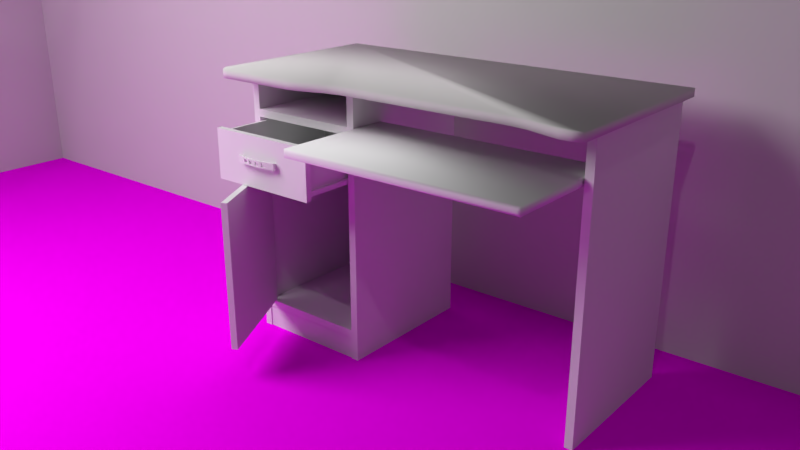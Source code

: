 # Source: table.blend  (saved by Blender 2.79.0; exported with 4.5.12 LTS)
import bpy
from mathutils import Matrix  # noqa: F401  (used for matrix-valued properties, if any)

bpy.ops.wm.read_factory_settings(use_empty=True)
scene = bpy.context.scene
scene.name = 'Scene'

# ---- collections
col_collection_1 = bpy.data.collections.new('Collection 1'); scene.collection.children.link(col_collection_1)

# ---- images (referenced by path relative to the original .blend; pixels are not part of the script)
import os
ASSET_DIR = os.environ.get("B2B_ASSET_DIR", "")  # directory of the original .blend (textures are referenced by path, not embedded)
HERE = os.path.dirname(os.path.abspath(__file__))  # packed textures are extracted next to this script under _unpacked/

def load_image(name, relpath, width, height, colorspace="sRGB"):
    """Load a texture the original file referenced (path relative to the .blend, or extracted next to this script)."""
    p = next((c for c in (os.path.join(HERE, relpath), os.path.join(ASSET_DIR, relpath)) if relpath and os.path.exists(c)), "")
    if p:
        img = bpy.data.images.load(p, check_existing=True)
        img.name = name
    else:  # same state as the original file: an image datablock whose file is absent (Cycles renders it pink)
        img = bpy.data.images.new(name, width, height)
        img.source = "FILE"
        img.filepath = "//" + (relpath or name)
    img.colorspace_settings.name = colorspace
    return img
img_carpet_jpg = load_image('carpet.jpg', 'carpet.jpg', 1024, 1024, 'sRGB')

# ---- materials (node trees are filled in below, after node groups)
mat_light = bpy.data.materials.new('Light')
mat_light.alpha_threshold = 0.0
mat_light.roughness = 0.5
mat_wall = bpy.data.materials.new('Wall')
mat_wall.alpha_threshold = 0.0
mat_wall.diffuse_color = (0.6383, 0.6193, 0.6193, 1.0)
mat_wall.roughness = 0.5
mat_wall.line_color = (0.0, 0.0, 0.0, 1.0)
mat_carpet = bpy.data.materials.new('Carpet')
mat_carpet.alpha_threshold = 0.0
mat_carpet.roughness = 0.5

# ---- material node trees
mat_light.use_nodes = True; mat_light.node_tree.nodes.clear()
_N = mat_light.node_tree.nodes; _L = mat_light.node_tree.links
n0 = _N.new('ShaderNodeOutputMaterial'); n0.name = 'Material Output'; n0.location = (300, 300)
n1 = _N.new('ShaderNodeEmission'); n1.name = 'Emission'; n1.location = (10, 300)
n1.inputs[0].default_value = (0.8, 0.8, 0.8, 1.0)
n1.inputs[1].default_value = 11.0
_L.new(n1.outputs[0], n0.inputs[0])
n0.is_active_output = True
mat_carpet.use_nodes = True; mat_carpet.node_tree.nodes.clear()
_N = mat_carpet.node_tree.nodes; _L = mat_carpet.node_tree.links
n0 = _N.new('ShaderNodeOutputMaterial'); n0.name = 'Material Output'; n0.location = (300, 300)
n1 = _N.new('ShaderNodeBsdfDiffuse'); n1.name = 'Diffuse BSDF'; n1.location = (10, 300)
n2 = _N.new('ShaderNodeTexImage'); n2.name = 'Image Texture'; n2.location = (-180, 300)
n2.width = 140
n2.image = img_carpet_jpg
_L.new(n1.outputs[0], n0.inputs[0])
_L.new(n2.outputs[0], n1.inputs[0])
n0.is_active_output = True

# ---- world
world_world = bpy.data.worlds.new('World'); scene.world = world_world
world_world.color = (0.05088, 0.05088, 0.05088)
world_world.use_sun_shadow = False
world_world.sun_shadow_jitter_overblur = 0.0
world_world.cycles.sampling_method = 'MANUAL'

# ---- cameras
cam_camera = bpy.data.cameras.new('Camera')
cam_camera.clip_end = 100.0
cam_camera.lens = 35.0
cam_camera.sensor_width = 32.0
cam_camera.sensor_height = 18.0
cam_camera.ortho_scale = 7.314
cam_camera.dof.focus_distance = 0.0

# ---- lights
light_lamp = bpy.data.lights.new('Lamp', 'POINT')
light_lamp.transmission_factor = 0.0
light_lamp.cutoff_distance = 30.0
light_lamp.energy = 100.0
light_lamp.shadow_buffer_clip_start = 1.001
light_lamp.shadow_soft_size = 0.1
light_lamp.shadow_maximum_resolution = 0.006
light_lamp.use_absolute_resolution = True

# ---- meshes
me_plane_002 = bpy.data.meshes.new('Plane.002')
me_plane_002.from_pydata([(-1.0, -1.0, 0.0), (1.0, -1.0, 0.0), (-1.0, 1.0, 0.0), (1.0, 1.0, 0.0)], [], [(0, 1, 3, 2)])
me_plane_002.materials.append(mat_light)
me_plane_002.use_remesh_preserve_volume = False
me_plane_002.use_remesh_preserve_attributes = False
me_plane_002.use_mirror_vertex_groups = False
me_plane_002.update()
me_plane = bpy.data.meshes.new('Plane')
me_plane.from_pydata([(-1.0, -1.0, 0.0), (2.04, -1.0, 0.0), (-1.0, 1.0, 0.0), (2.04, 1.0, 0.0), (-1.0, -1.0, 2.093), (-1.0, 1.0, 2.093), (-1.0, -1.0, 0.0), (2.04, -1.0, 0.0), (-1.0, -1.0, 2.093), (2.04, -1.0, 2.093), (-1.0, 1.0, 2.093), (2.04, 1.0, 2.093)], [], [(0, 1, 3, 2), (0, 2, 5, 4), (1, 0, 6, 7), (7, 6, 8, 9), (2, 3, 11, 10)])
me_plane.polygons.foreach_set('material_index', [1, 0, 0, 0, 0])
_uv = me_plane.uv_layers.new(name='UVMap')
_uv.uv.foreach_set('vector', [-1.483, 2.4, -1.483, -1.433, 2.483, -1.433, 2.483, 2.4, 0.0, 0.0, 0.0, 0.0, 0.0, 0.0, 0.0, 0.0, 0.0, 0.0, 0.0, 0.0, 0.0, 0.0, 0.0, 0.0, 0.0, 0.0, 0.0, 0.0, 0.0, 0.0, 0.0, 0.0, 0.0, 0.0, 0.0, 0.0, 0.0, 0.0, 0.0, 0.0])
me_plane.materials.append(mat_wall)
me_plane.materials.append(mat_carpet)
me_plane.use_remesh_preserve_volume = False
me_plane.use_remesh_preserve_attributes = False
me_plane.use_mirror_vertex_groups = False
me_plane.update()
me_cube_009 = bpy.data.meshes.new('Cube.009')
me_cube_009.from_pydata([(-0.3702, 0.0, -0.02), (-0.3702, 0.0, -0.004038), (-0.3702, 0.3, -0.02), (-0.3702, 0.3, -0.004038), (0.3702, 0.0, -0.02), (0.3702, 0.0, -0.004038), (0.3702, 0.3, -0.02), (0.3702, 0.3, -0.004038)], [], [(0, 1, 3, 2), (2, 3, 7, 6), (6, 7, 5, 4), (4, 5, 1, 0), (2, 6, 4, 0), (7, 3, 1, 5)])
me_cube_009.use_remesh_preserve_volume = False
me_cube_009.use_remesh_preserve_attributes = False
me_cube_009.use_mirror_vertex_groups = False
me_cube_009.update()
me_cube_016 = bpy.data.meshes.new('Cube.016')
me_cube_016.from_pydata([(0.0, -58.12, -1.0), (0.0, -58.12, 1.0), (0.0, -56.12, -1.0), (0.0, -56.12, 1.0), (2.0, -58.12, -1.0), (2.0, -58.12, 1.0), (2.0, -56.12, -1.0), (2.0, -56.12, 1.0), (5.96e-08, -1.0, -1.0), (5.96e-08, -1.0, 1.0), (5.96e-08, 1.0, -1.0), (5.96e-08, 1.0, 1.0), (2.0, -1.0, -1.0), (2.0, -1.0, 1.0), (2.0, 1.0, -1.0), (2.0, 1.0, 1.0), (1.511, -60.22, -1.356), (1.511, -60.22, 1.407), (1.511, 2.868, -1.356), (1.511, 2.868, 1.407), (2.368, -60.22, -1.356), (2.368, -60.22, 1.407), (2.368, 2.868, -1.356), (2.368, 2.868, 1.407), (2.217, -7.646, -1.356), (2.915, -18.16, -1.356), (3.118, -28.68, -1.356), (2.915, -39.19, -1.356), (2.217, -49.7, -1.356), (2.217, -49.7, 1.407), (2.915, -39.19, 1.407), (3.118, -28.68, 1.407), (2.915, -18.16, 1.407), (2.217, -7.646, 1.407), (3.07, -49.7, -1.356), (3.768, -39.19, -1.356), (3.972, -28.68, -1.356), (3.768, -18.16, -1.356), (3.07, -7.646, -1.356), (3.07, -7.646, 1.407), (3.768, -18.16, 1.407), (3.972, -28.68, 1.407), (3.768, -39.19, 1.407), (3.07, -49.7, 1.407), (2.774, -41.31, 0.7725), (3.627, -41.31, 0.7725), (2.358, -47.58, -0.7215), (3.211, -47.58, -0.7215), (2.774, -41.31, -0.7215), (3.627, -41.31, -0.7215), (2.358, -47.58, 0.7725), (2.358, -47.58, -0.527), (3.211, -47.58, 0.7725), (3.071, -31.13, 0.7725), (3.924, -31.13, 0.7725), (2.95, -37.4, -0.7215), (3.803, -37.4, -0.7215), (3.924, -31.13, -0.7215), (3.071, -31.13, -0.7215), (2.95, -37.4, 0.7725), (3.803, -37.4, 0.7725), (3.924, -31.13, 0.7627), (3.802, -19.92, 0.7725), (2.949, -19.92, 0.7725), (3.924, -26.19, -0.7215), (3.07, -26.19, -0.7215), (3.802, -19.92, -0.7215), (2.949, -19.92, -0.7215), (3.07, -26.19, 0.7725), (3.07, -26.19, 0.7541), (3.924, -26.19, 0.7725), (3.924, -26.19, -0.7031), (3.185, -9.38, 0.7725), (2.332, -9.38, 0.7725), (3.602, -15.65, -0.7215), (2.748, -15.65, -0.7215), (3.185, -9.38, -0.7215), (2.332, -9.38, -0.7215), (2.748, -15.65, 0.7725), (3.602, -15.65, 0.7725)], [], [(0, 1, 3, 2), (2, 3, 7, 6), (6, 7, 5, 4), (4, 5, 1, 0), (2, 6, 4, 0), (7, 3, 1, 5), (8, 9, 11, 10), (10, 11, 15, 14), (14, 15, 13, 12), (12, 13, 9, 8), (10, 14, 12, 8), (15, 11, 9, 13), (24, 33, 19, 18), (18, 19, 23, 22), (34, 43, 21, 20), (20, 21, 17, 16), (28, 34, 20, 16), (43, 29, 17, 21), (23, 19, 33, 39), (39, 33, 32, 40), (40, 32, 31, 41), (41, 31, 30, 42), (42, 30, 29, 43), (18, 22, 38, 24), (24, 38, 37, 25), (25, 37, 36, 26), (26, 36, 35, 27), (27, 35, 34, 28), (22, 23, 39, 38), (38, 39, 72, 76, 74, 37), (37, 40, 62, 66, 64, 71, 36), (36, 41, 61, 57, 56, 35), (35, 42, 45, 49, 47, 34), (16, 17, 29, 28), (28, 29, 30, 27, 48, 44, 50, 51), (27, 30, 59, 55, 58, 26), (26, 31, 69, 65, 67, 25), (25, 32, 78, 75, 77, 24), (34, 47, 52, 45, 42, 43), (46, 48, 27, 28, 51), (48, 49, 45, 44), (46, 47, 49, 48), (47, 46, 51, 50, 52), (52, 50, 44, 45), (26, 58, 53, 59, 30, 31), (58, 57, 61, 54, 53), (35, 56, 60, 54, 61, 41, 42), (55, 56, 57, 58), (56, 55, 59, 60), (60, 59, 53, 54), (25, 67, 63, 68, 69, 31, 32), (36, 71, 70, 62, 40, 41), (67, 66, 62, 63), (65, 64, 66, 67), (64, 65, 69, 68, 70, 71), (70, 68, 63, 62), (24, 77, 73, 78, 32, 33), (77, 76, 72, 73), (75, 74, 76, 77), (74, 75, 78, 79), (37, 74, 79, 72, 39, 40), (79, 78, 73, 72)])
me_cube_016.use_remesh_preserve_volume = False
me_cube_016.use_remesh_preserve_attributes = False
me_cube_016.use_mirror_vertex_groups = False
me_cube_016.update()
me_cube_011 = bpy.data.meshes.new('Cube.011')
me_cube_011.from_pydata([(-0.01309, -0.2295, -0.4851), (-0.01309, -0.2295, 0.1549), (-0.01309, 0.07048, -0.4851), (-0.01309, 0.07048, 0.1549), (-5.737e-07, -0.2295, -0.4851), (-5.737e-07, -0.2295, 0.1549), (-5.737e-07, 0.07048, -0.4851), (-5.737e-07, 0.07048, 0.1549)], [], [(0, 1, 3, 2), (2, 3, 7, 6), (6, 7, 5, 4), (4, 5, 1, 0), (2, 6, 4, 0), (7, 3, 1, 5)])
me_cube_011.use_remesh_preserve_volume = False
me_cube_011.use_remesh_preserve_attributes = False
me_cube_011.use_mirror_vertex_groups = False
me_cube_011.update()
me_cube_010 = bpy.data.meshes.new('Cube.010')
me_cube_010.from_pydata([(-0.3117, -0.15, -0.01), (-0.3117, -0.15, 0.01), (-0.3117, 0.15, -0.01), (-0.3117, 0.15, 0.01), (-0.1948, -0.15, -0.01), (-0.1948, -0.15, 0.01), (-0.1948, 0.15, -0.01), (-0.1948, 0.15, 0.01)], [], [(0, 1, 3, 2), (2, 3, 7, 6), (6, 7, 5, 4), (4, 5, 1, 0), (2, 6, 4, 0), (7, 3, 1, 5)])
me_cube_010.use_remesh_preserve_volume = False
me_cube_010.use_remesh_preserve_attributes = False
me_cube_010.use_mirror_vertex_groups = False
me_cube_010.update()
me_cube_008 = bpy.data.meshes.new('Cube.008')
me_cube_008.from_pydata([(-0.3896, -0.1485, -5.588e-09), (-0.3896, -0.1485, 0.01169), (-0.3896, 0.1485, -5.588e-09), (-0.3896, 0.1485, 0.01169), (0.2728, -0.1485, -5.588e-09), (0.2728, -0.1485, 0.01169), (0.2728, 0.1485, -5.588e-09), (0.2728, 0.1485, 0.01169), (-0.3896, -0.134, 0.01169), (-0.3896, -0.14, 0.1115), (-0.3896, -0.14, 0.01169), (-0.3896, -0.134, 0.1115), (0.2728, -0.14, 0.1115), (0.2728, -0.134, 0.1115), (0.2728, -0.14, 0.01169), (0.2728, -0.134, 0.01169), (-0.4286, 0.1485, -5.588e-09), (-0.4286, -0.1485, -5.588e-09), (-0.4286, -0.1485, 0.001686), (-0.4286, 0.1485, 0.001686), (-0.3896, -0.1485, 0.1183), (-0.3896, 0.1485, 0.1183), (-0.4286, -0.1485, 0.1183), (-0.4286, 0.1485, 0.1183), (-0.3896, 0.134, 0.01169), (-0.3896, 0.134, 0.1115), (-0.3896, 0.14, 0.01169), (-0.3896, 0.14, 0.1115), (0.2728, 0.134, 0.01169), (0.2728, 0.134, 0.1115), (0.2728, 0.14, 0.01169), (0.2728, 0.14, 0.1115), (0.2728, -0.15, -0.0104), (0.2728, -0.15, 0.1183), (0.2728, 0.15, -0.0104), (0.2728, 0.15, 0.1183), (0.3037, -0.15, -0.0104), (0.3037, -0.15, 0.1183), (0.3037, 0.15, -0.0104), (0.3037, 0.15, 0.1183)], [], [(24, 25, 27, 26), (2, 3, 7, 6), (8, 15, 14, 10), (4, 5, 1, 0), (26, 27, 31, 30), (7, 3, 1, 5), (8, 11, 13, 15), (15, 13, 12, 14), (10, 9, 11, 8), (14, 12, 9, 10), (13, 11, 9, 12), (0, 17, 16, 2, 6, 4), (3, 2, 16, 19), (0, 1, 18, 17), (3, 19, 23, 21), (20, 21, 23, 22), (30, 31, 29, 28), (18, 1, 20, 22), (1, 3, 21, 20), (17, 18, 22, 23, 19, 16), (28, 29, 25, 24), (26, 30, 28, 24), (31, 27, 25, 29), (6, 7, 5, 4), (32, 33, 35, 34), (34, 35, 39, 38), (38, 39, 37, 36), (36, 37, 33, 32), (34, 38, 36, 32), (39, 35, 33, 37)])
me_cube_008.use_remesh_preserve_volume = False
me_cube_008.use_remesh_preserve_attributes = False
me_cube_008.use_mirror_vertex_groups = False
me_cube_008.update()
me_cube_007 = bpy.data.meshes.new('Cube.007')
me_cube_007.from_pydata([(-0.4286, -0.15, -0.01), (-0.4286, -0.15, 0.01), (-0.4286, 0.15, -0.01), (-0.4286, 0.15, 0.01), (0.3117, -0.15, -0.01), (0.3117, -0.15, 0.01), (0.3117, 0.15, -0.01), (0.3117, 0.15, 0.01)], [], [(0, 1, 3, 2), (2, 3, 7, 6), (6, 7, 5, 4), (4, 5, 1, 0), (2, 6, 4, 0), (7, 3, 1, 5)])
me_cube_007.use_remesh_preserve_volume = False
me_cube_007.use_remesh_preserve_attributes = False
me_cube_007.use_mirror_vertex_groups = False
me_cube_007.update()
me_cube_006 = bpy.data.meshes.new('Cube.006')
me_cube_006.from_pydata([(-0.4286, -0.15, -0.01), (-0.4286, -0.15, 0.01), (-0.4286, 0.15, -0.01), (-0.4286, 0.15, 0.01), (0.3117, -0.15, -0.01), (0.3117, -0.15, 0.01), (0.3117, 0.15, -0.01), (0.3117, 0.15, 0.01)], [], [(0, 1, 3, 2), (2, 3, 7, 6), (6, 7, 5, 4), (4, 5, 1, 0), (2, 6, 4, 0), (7, 3, 1, 5)])
me_cube_006.use_remesh_preserve_volume = False
me_cube_006.use_remesh_preserve_attributes = False
me_cube_006.use_mirror_vertex_groups = False
me_cube_006.update()
me_cube_005 = bpy.data.meshes.new('Cube.005')
me_cube_005.from_pydata([(-0.3117, -0.4171, -0.11), (-0.3117, -0.4171, -0.09), (-0.3117, 0.1743, -0.11), (-0.3117, 0.1743, -0.09), (0.3117, -0.4111, -0.104), (0.3057, -0.4171, -0.11), (0.3057, -0.4171, -0.09), (0.3117, -0.4111, -0.09604), (0.3117, 0.1683, -0.104), (0.3057, 0.1743, -0.11), (0.3117, 0.1683, -0.09604), (0.3057, 0.1743, -0.09)], [], [(0, 1, 3, 2), (5, 6, 1, 0), (11, 3, 1, 6), (8, 10, 7, 4), (2, 3, 11, 9), (10, 8, 9, 11), (5, 9, 8, 4), (11, 6, 7, 10), (6, 5, 4, 7), (2, 9, 5, 0)])
me_cube_005.polygons.foreach_set('use_smooth', [True] * 10)
me_cube_005.use_remesh_preserve_volume = False
me_cube_005.use_remesh_preserve_attributes = False
me_cube_005.use_mirror_vertex_groups = False
me_cube_005.update()
me_cube_004 = bpy.data.meshes.new('Cube.004')
me_cube_004.from_pydata([(-1.0, -1.0, -1.0), (-1.0, -1.0, 1.0), (-1.0, 1.0, -1.0), (-1.0, 1.0, 1.0), (1.0, -1.0, -1.0), (1.0, -1.0, 1.0), (1.0, 1.0, -1.0), (1.0, 1.0, 1.0)], [], [(0, 1, 3, 2), (2, 3, 7, 6), (6, 7, 5, 4), (4, 5, 1, 0), (2, 6, 4, 0), (7, 3, 1, 5)])
me_cube_004.use_remesh_preserve_volume = False
me_cube_004.use_remesh_preserve_attributes = False
me_cube_004.use_mirror_vertex_groups = False
me_cube_004.update()
me_cube_003 = bpy.data.meshes.new('Cube.003')
me_cube_003.from_pydata([(-1.0, -1.0, -1.0), (-1.0, -1.0, 1.0), (-1.0, 1.0, -1.0), (-1.0, 1.0, 1.0), (1.0, -1.0, -1.0), (1.0, -1.0, 1.0), (1.0, 1.0, -1.0), (1.0, 1.0, 1.0)], [], [(0, 1, 3, 2), (2, 3, 7, 6), (6, 7, 5, 4), (4, 5, 1, 0), (2, 6, 4, 0), (7, 3, 1, 5)])
me_cube_003.use_remesh_preserve_volume = False
me_cube_003.use_remesh_preserve_attributes = False
me_cube_003.use_mirror_vertex_groups = False
me_cube_003.update()
me_cube_002 = bpy.data.meshes.new('Cube.002')
me_cube_002.from_pydata([(-1.0, -1.0, -1.0), (-1.0, -1.0, 1.0), (-1.0, 1.0, -1.0), (-1.0, 1.0, 1.0), (1.0, -1.0, -1.0), (1.0, -1.0, 1.0), (1.0, 1.0, -1.0), (1.0, 1.0, 1.0)], [], [(0, 1, 3, 2), (2, 3, 7, 6), (6, 7, 5, 4), (4, 5, 1, 0), (2, 6, 4, 0), (7, 3, 1, 5)])
me_cube_002.use_remesh_preserve_volume = False
me_cube_002.use_remesh_preserve_attributes = False
me_cube_002.use_mirror_vertex_groups = False
me_cube_002.update()
me_cubeziercurve_001 = bpy.data.meshes.new('CUBezierCurve.001')
me_cubeziercurve_001.from_pydata([(0.02326, 0.03165, 1.25e-07), (0.04162, 0.05037, 9.262e-08), (0.05948, 0.06024, 6.057e-08), (0.08636, 0.06079, 4.893e-08), (0.4922, 0.06079, 3.897e-08), (0.5543, 0.05089, 3.599e-08), (0.6901, 0.008488, 3.084e-08), (0.7692, -0.004946, 2.881e-08), (0.881, -0.008663, 2.573e-08), (1.645, -0.008663, 8.044e-09), (1.738, 0.002533, 2.142e-09), (1.897, 0.04984, -1.609e-08), (1.95, 0.05191, -1.69e-08), (2.0, 0.03713, -1.21e-08), (2.0, -0.9697, 3.16e-07), (0.0, 0.0, 0.0), (-5.96e-08, -0.9697, 3.16e-07), (0.02326, 0.03165, 0.03028), (0.04162, 0.05037, 0.03028), (0.05948, 0.06024, 0.03028), (0.08636, 0.06079, 0.03028), (0.4922, 0.06079, 0.03028), (0.5543, 0.05089, 0.03028), (0.6901, 0.008488, 0.03028), (0.7692, -0.004946, 0.03028), (0.881, -0.008663, 0.03028), (1.645, -0.008663, 0.03028), (1.738, 0.002533, 0.03028), (1.897, 0.04984, 0.03028), (1.95, 0.05191, 0.03028), (2.0, 0.03713, 0.03028), (2.0, -0.9697, 0.03028), (1.157e-16, 9.867e-09, 0.03028), (-5.96e-08, -0.9697, 0.03028)], [], [(17, 18, 19, 20, 21, 22, 23, 24, 25, 26, 27, 28, 29, 30, 31, 33, 32), (11, 12, 29, 28), (4, 5, 22, 21), (13, 14, 31, 30), (5, 6, 23, 22), (16, 15, 32, 33), (6, 7, 24, 23), (14, 16, 33, 31), (7, 8, 25, 24), (0, 1, 18, 17), (15, 0, 17, 32), (8, 9, 26, 25), (1, 2, 19, 18), (12, 13, 30, 29), (9, 10, 27, 26), (2, 3, 20, 19), (10, 11, 28, 27), (3, 4, 21, 20), (13, 12, 11), (1, 0, 15, 16, 14, 13, 11, 10, 9, 8, 7, 6, 5, 4, 3, 2)])
me_cubeziercurve_001.polygons.foreach_set('use_smooth', [True] * 20)
me_cubeziercurve_001.materials.append(mat_wall)
me_cubeziercurve_001.use_remesh_preserve_volume = False
me_cubeziercurve_001.use_remesh_preserve_attributes = False
me_cubeziercurve_001.use_mirror_vertex_groups = False
me_cubeziercurve_001.auto_texspace = False
me_cubeziercurve_001.update()

# ---- curves / text
cu_beziercurve = bpy.data.curves.new('BezierCurve', 'CURVE')
cu_beziercurve.dimensions = '3D'
_sp = cu_beziercurve.splines.new('BEZIER'); _sp.bezier_points.add(5)
_sp.bezier_points.foreach_set('co', [0.0, 0.0, 0.0, 0.08636, 0.06222, 4.847e-08, 0.4533, 0.06222, 4.082e-08, 0.881, -0.01032, 2.627e-08, 1.589, -0.01032, 1.004e-08, 2.0, 0.04729, -1.541e-08])
_sp.bezier_points.foreach_set('handle_left', [-0.06812, -0.07857, -6.676e-07, 0.03358, 0.06222, 4.074e-08, 0.2375, 0.06222, 5.101e-08, 0.6163, -0.01032, 3.206e-08, 1.448, -0.01032, 1.373e-08, 1.878, 0.07467, -2.433e-08])
_sp.bezier_points.foreach_set('handle_right', [0.02721, 0.03139, 2.667e-07, 0.1385, 0.06222, 5.611e-08, 0.6226, 0.06222, 3.283e-08, 1.172, -0.01032, 1.991e-08, 1.831, -0.01032, 3.715e-09, 2.145, 0.01484, -4.834e-09])
for _p, _l, _r in zip(_sp.bezier_points, ['ALIGNED', 'ALIGNED', 'ALIGNED', 'ALIGNED', 'ALIGNED', 'ALIGNED'], ['ALIGNED', 'ALIGNED', 'ALIGNED', 'ALIGNED', 'ALIGNED', 'ALIGNED']): _p.handle_left_type = _l; _p.handle_right_type = _r
_sp.order_u = 0
_sp.order_v = 0
cu_beziercurve.use_path = True
cu_beziercurve.use_path_clamp = True
cu_beziercurve.bevel_resolution = 0
cu_beziercurve.fill_mode = 'HALF'

# ---- objects
ob_plane_001 = bpy.data.objects.new('Plane.001', me_plane_002)
ob_plane = bpy.data.objects.new('Plane', me_plane)
ob_door = bpy.data.objects.new('Door', me_cube_009)
ob_doorhandle = bpy.data.objects.new('DoorHandle', me_cube_016)
ob_cube_009 = bpy.data.objects.new('Cube.009', me_cube_011)
ob_cube_008 = bpy.data.objects.new('Cube.008', me_cube_010)
ob_drawer = bpy.data.objects.new('Drawer', me_cube_008)
ob_drawerhandle = bpy.data.objects.new('DrawerHandle', me_cube_016)
ob_cube_005 = bpy.data.objects.new('Cube.005', me_cube_007)
ob_cube_004 = bpy.data.objects.new('Cube.004', me_cube_006)
ob_cube_003 = bpy.data.objects.new('Cube.003', me_cube_005)
ob_cube_002 = bpy.data.objects.new('Cube.002', me_cube_004)
ob_cube_001 = bpy.data.objects.new('Cube.001', me_cube_003)
ob_cube = bpy.data.objects.new('Cube', me_cube_002)
ob_top = bpy.data.objects.new('Top', me_cubeziercurve_001)
ob_curveoutline = bpy.data.objects.new('CurveOutline', cu_beziercurve)
ob_lamp = bpy.data.objects.new('Lamp', light_lamp)
ob_camera = bpy.data.objects.new('Camera', cam_camera)

# ---- transforms, parenting, visibility, modifiers, constraints
ob_plane_001.location = (1.643, -1.847, 1.708)
ob_plane_001.rotation_euler = (-2.459, -0.0, 0.4561)
ob_plane_001.scale = (0.579, 0.579, 0.579)
ob_plane_001.lineart.crease_threshold = 0.0
ob_plane.location = (0.8632, 0.06984, -0.03028)
ob_plane.scale = (1.0, 3.0, 1.0)
ob_plane.lineart.crease_threshold = 0.0
ob_door.location = (0.4073, -0.9512, 0.24)
ob_door.rotation_euler = (1.085, 1.571, 0.0)
ob_door.scale = (0.5082, 0.99, 0.99)
ob_door.lineart.crease_threshold = 0.0
ob_doorhandle.parent = ob_door
ob_doorhandle.matrix_parent_inverse = Matrix(((1.486e-07, 0.0, -1.968, 0.4723), (0.0, 1.01, 0.0, 0.9608), (1.01, 0.0, 7.626e-08, -0.4114), (0.0, 0.0, 0.0, 1.0)))
ob_doorhandle.location = (0.4033, -0.7482, 0.3792)
ob_doorhandle.scale = (0.004882, 0.001902, 0.005904)
ob_doorhandle.lineart.crease_threshold = 0.0
ob_cube_009.location = (0.02743, -0.7232, 0.5148)
ob_cube_009.lineart.crease_threshold = 0.0
ob_cube_008.location = (0.3945, -0.8027, -0.1303)
ob_cube_008.rotation_euler = (-0.0, 1.571, 0.0)
ob_cube_008.scale = (0.5133, 1.0, 1.0)
ob_cube_008.lineart.crease_threshold = 0.0
ob_drawer.location = (0.3912, -0.8027, 0.4397)
ob_drawer.scale = (0.5133, 1.0, 1.0)
ob_drawer.lineart.crease_threshold = 0.0
ob_drawerhandle.parent = ob_drawer
ob_drawerhandle.matrix_parent_inverse = Matrix(((1.948, 0.0, 0.0, -0.4821), (0.0, 1.0, 0.0, 0.8027), (0.0, 0.0, 1.0, -0.4397), (0.0, 0.0, 0.0, 1.0)))
ob_drawerhandle.location = (0.4033, -0.7517, 0.4992)
ob_drawerhandle.scale = (0.004882, 0.001902, 0.005904)
ob_drawerhandle.lineart.crease_threshold = 0.0
ob_cube_005.location = (0.2474, -0.8027, 0.03972)
ob_cube_005.scale = (0.5133, 1.0, 1.0)
ob_cube_005.lineart.crease_threshold = 0.0
ob_cube_004.location = (0.2474, -0.8027, 0.5697)
ob_cube_004.scale = (0.5133, 1.0, 1.0)
ob_cube_004.lineart.crease_threshold = 0.0
ob_cube_003.location = (0.4743, -0.2126, 0.6697)
ob_cube_003.scale = (0.5133, 1.0, 1.0)
ob_cube_003.lineart.crease_threshold = 0.0
ob_cube_002.location = (0.2074, -0.02537, 0.3197)
ob_cube_002.scale = (0.2, 0.01, 0.35)
ob_cube_002.lineart.crease_threshold = 0.0
ob_cube_001.location = (0.2074, -0.6427, 0.3197)
ob_cube_001.scale = (0.2, 0.01, 0.35)
ob_cube_001.lineart.crease_threshold = 0.0
ob_cube.location = (0.2074, -0.9627, 0.3197)
ob_cube.scale = (0.2, 0.01, 0.35)
ob_cube.lineart.crease_threshold = 0.0
ob_top.location = (0.4697, -1.0, 0.6897)
ob_top.rotation_euler = (3.142, 3.821e-15, 1.571)
ob_top.scale = (0.5, 0.5, 0.6604)
ob_top.lineart.crease_threshold = 0.0
ob_curveoutline.location = (0.4697, -1.0, 3.821e-15)
ob_curveoutline.rotation_euler = (3.142, 3.821e-15, 1.571)
ob_curveoutline.hide_viewport = True
ob_curveoutline.lineart.crease_threshold = 0.0
ob_lamp.location = (4.076, 1.005, 5.904)
ob_lamp.rotation_euler = (0.6503, 0.05522, 1.866)
ob_lamp.lock_rotations_4d = False
ob_lamp.empty_display_type = 'ARROWS'
ob_lamp.color = (0.0, 0.0, 0.0, 0.0)
ob_lamp.lineart.crease_threshold = 0.0
ob_camera.location = (1.871, 0.706, 1.079)
ob_camera.rotation_euler = (1.214, -6.072e-07, 2.257)
ob_camera.lock_rotations_4d = False
ob_camera.empty_display_type = 'ARROWS'
ob_camera.color = (0.0, 0.0, 0.0, 0.0)
ob_camera.display_type = 'WIRE'
ob_camera.lineart.crease_threshold = 0.0

# ---- collection membership
col_collection_1.objects.link(ob_plane_001)
col_collection_1.objects.link(ob_plane)
col_collection_1.objects.link(ob_door)
col_collection_1.objects.link(ob_doorhandle)
col_collection_1.objects.link(ob_cube_009)
col_collection_1.objects.link(ob_cube_008)
col_collection_1.objects.link(ob_drawer)
col_collection_1.objects.link(ob_drawerhandle)
col_collection_1.objects.link(ob_cube_005)
col_collection_1.objects.link(ob_cube_004)
col_collection_1.objects.link(ob_cube_003)
col_collection_1.objects.link(ob_cube_002)
col_collection_1.objects.link(ob_cube_001)
col_collection_1.objects.link(ob_cube)
col_collection_1.objects.link(ob_top)
col_collection_1.objects.link(ob_curveoutline)
col_collection_1.objects.link(ob_lamp)
col_collection_1.objects.link(ob_camera)

# ---- scene / render settings (as saved in the file)
scene.camera = ob_camera
scene.frame_start = 1; scene.frame_end = 250; scene.frame_set(3)
scene.render.engine = 'CYCLES'
scene.render.resolution_percentage = 50
scene.render.dither_intensity = 0.0
scene.cycles.use_denoising = False
scene.cycles.samples = 128
scene.cycles.sampling_pattern = 'TABULATED_SOBOL'
scene.cycles.use_adaptive_sampling = False
scene.cycles.use_light_tree = False
scene.cycles.blur_glossy = 0.0
scene.cycles.sample_clamp_indirect = 0.0
scene.view_settings.view_transform = 'Standard'
bpy.context.view_layer.update()
